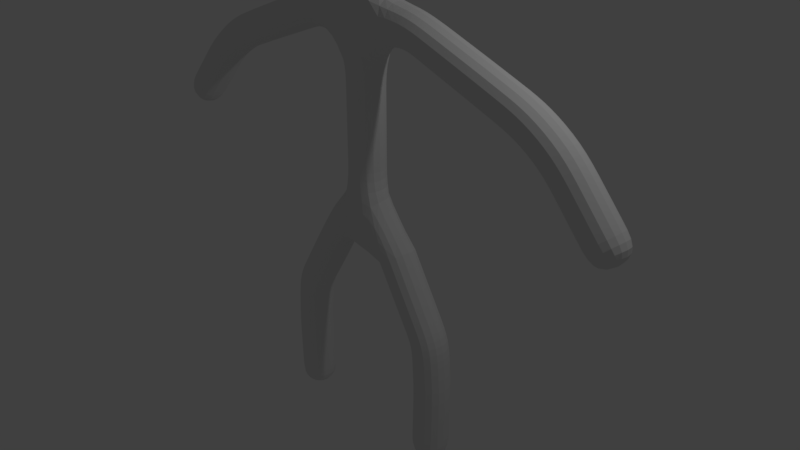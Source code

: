 # Source: otherPerso.blend  (saved by Blender 2.79.0; exported with 4.5.12 LTS)
import bpy
from mathutils import Matrix  # noqa: F401  (used for matrix-valued properties, if any)

bpy.ops.wm.read_factory_settings(use_empty=True)
scene = bpy.context.scene
scene.name = 'Scene'

# ---- collections
col_collection_1 = bpy.data.collections.new('Collection 1'); scene.collection.children.link(col_collection_1)

# ---- materials (node trees are filled in below, after node groups)
mat_material = bpy.data.materials.new('Material')
mat_material.alpha_threshold = 0.0
mat_material.use_transparent_shadow = False
mat_material.roughness = 0.5
mat_material.line_color = (0.0, 0.0, 0.0, 1.0)

# ---- material node trees

# ---- world
world_world = bpy.data.worlds.new('World'); scene.world = world_world
world_world.color = (0.05088, 0.05088, 0.05088)
world_world.use_sun_shadow = False
world_world.sun_shadow_jitter_overblur = 0.0
world_world.cycles.sampling_method = 'MANUAL'

# ---- cameras
cam_camera = bpy.data.cameras.new('Camera')
cam_camera.clip_end = 100.0
cam_camera.lens = 35.0
cam_camera.sensor_width = 32.0
cam_camera.sensor_height = 18.0
cam_camera.ortho_scale = 7.314
cam_camera.dof.focus_distance = 0.0
cam_camera.dof.aperture_fstop = 128.0

# ---- lights
light_lamp = bpy.data.lights.new('Lamp', 'POINT')
light_lamp.transmission_factor = 0.0
light_lamp.cutoff_distance = 30.0
light_lamp.energy = 100.0
light_lamp.shadow_buffer_clip_start = 1.001
light_lamp.shadow_soft_size = 0.1
light_lamp.shadow_maximum_resolution = 0.006
light_lamp.use_absolute_resolution = True

# ---- meshes
me_cube = bpy.data.meshes.new('Cube')
me_cube.from_pydata([(0.4051, 0.0, 0.3953), (3.646, -0.02693, 1.27), (2.458, 8.517e-05, 2.43), (0.7801, -2.98e-08, 3.06), (1.13, 0.0, -0.8226), (1.154, 3.165e-07, -2.577), (0.823, 0.0, -0.3112), (1.176, 0.0, -1.496), (2.843, 0.001407, 2.17), (1.812, -0.00328, 2.679), (-0.4051, 0.0, 0.3953), (-3.646, -0.02693, 1.27), (-2.458, 8.517e-05, 2.43), (-0.7801, -2.98e-08, 3.06), (-1.13, 0.0, -0.8226), (-1.154, 3.165e-07, -2.577), (0.0, -2.98e-08, 0.4862), (0.0, -2.98e-08, 3.902), (0.0, 0.0, 2.98), (0.0, 0.0, 1.758), (-0.823, 0.0, -0.3112), (-1.176, 0.0, -1.496), (-2.843, 0.001407, 2.17), (-1.812, -0.00328, 2.679), (0.0, -2.98e-08, 1.312), (0.0, -2.98e-08, 5.005), (0.0, -2.98e-08, 4.431)], [(7, 4), (6, 0), (0, 16), (8, 1), (9, 2), (18, 3), (18, 17), (19, 18), (24, 19), (4, 6), (5, 7), (2, 8), (3, 9), (16, 24), (26, 25), (17, 26), (21, 14), (20, 10), (10, 16), (22, 11), (23, 12), (18, 13), (14, 20), (15, 21), (12, 22), (13, 23)], [])
me_cube.materials.append(mat_material)
me_cube.use_remesh_preserve_volume = False
me_cube.use_remesh_preserve_attributes = False
me_cube.use_mirror_vertex_groups = False
me_cube.update()
arm_armature = bpy.data.armatures.new('Armature')  # bones are not reproduced

# ---- objects
ob_empty_003 = bpy.data.objects.new('Empty.003', None)
ob_empty_002 = bpy.data.objects.new('Empty.002', None)
ob_empty_001 = bpy.data.objects.new('Empty.001', None)
ob_empty = bpy.data.objects.new('Empty', None)
ob_armature = bpy.data.objects.new('Armature', arm_armature)
ob_cube = bpy.data.objects.new('Cube', me_cube)
ob_lamp = bpy.data.objects.new('Lamp', light_lamp)
ob_camera = bpy.data.objects.new('Camera', cam_camera)

# ---- transforms, parenting, visibility, modifiers, constraints
ob_empty_003.location = (0.6747, -0.02435, -0.996)
ob_empty_003.empty_image_offset = (0.0, 0.0)
ob_empty_003.lineart.crease_threshold = 0.0
ob_empty_002.location = (-0.7146, 1.499e-07, -0.988)
ob_empty_002.empty_image_offset = (0.0, 0.0)
ob_empty_002.lineart.crease_threshold = 0.0
ob_empty_001.location = (1.632, 0.01699, 1.385)
ob_empty_001.empty_image_offset = (0.0, 0.0)
ob_empty_001.lineart.crease_threshold = 0.0
ob_empty.location = (-1.707, -0.01165, 1.227)
ob_empty.empty_image_offset = (0.0, 0.0)
ob_empty.lineart.crease_threshold = 0.0
ob_armature.location = (0.0, 0.0, 0.0)
ob_armature.show_in_front = True
ob_armature.lineart.crease_threshold = 0.0
ob_cube.location = (0.0, 0.0, 0.0)
ob_cube.lock_rotations_4d = False
ob_cube.empty_display_type = 'ARROWS'
ob_cube.lineart.crease_threshold = 0.0
_vg = ob_cube.vertex_groups.new(name='Bone.02')
_vg.add([0, 16], 1.0, 'REPLACE')
_vg = ob_cube.vertex_groups.new(name='Bone.01')
_vg.add([0, 6], 1.0, 'REPLACE')
_vg = ob_cube.vertex_groups.new(name='Bone.09')
_vg.add([4, 6], 1.0, 'REPLACE')
_vg = ob_cube.vertex_groups.new(name='Bone.00')
_vg.add([4, 7], 1.0, 'REPLACE')
_vg = ob_cube.vertex_groups.new(name='Bone.10')
_vg.add([5, 7], 1.0, 'REPLACE')
_vg = ob_cube.vertex_groups.new(name='Bone.13')
_vg.add([16, 24], 1.0, 'REPLACE')
_vg = ob_cube.vertex_groups.new(name='Bone.08')
_vg.add([19, 24], 1.0, 'REPLACE')
_vg = ob_cube.vertex_groups.new(name='Bone.07')
_vg.add([18, 19], 1.0, 'REPLACE')
_vg = ob_cube.vertex_groups.new(name='Bone.05')
_vg.add([3, 18], 1.0, 'REPLACE')
_vg = ob_cube.vertex_groups.new(name='Bone.12')
_vg.add([3, 9], 1.0, 'REPLACE')
_vg = ob_cube.vertex_groups.new(name='Bone.04')
_vg.add([2, 9], 1.0, 'REPLACE')
_vg = ob_cube.vertex_groups.new(name='Bone.11')
_vg.add([2, 8], 1.0, 'REPLACE')
_vg = ob_cube.vertex_groups.new(name='Bone.03')
_vg.add([1, 8], 1.0, 'REPLACE')
_vg = ob_cube.vertex_groups.new(name='Bone.06')
_vg.add([17, 18], 1.0, 'REPLACE')
_vg = ob_cube.vertex_groups.new(name='Bone.15')
_vg.add([17, 26], 1.0, 'REPLACE')
_vg = ob_cube.vertex_groups.new(name='Bone.14')
_vg.add([25, 26], 1.0, 'REPLACE')
_vg = ob_cube.vertex_groups.new(name='Bone.21')
_vg.add([13, 18], 1.0, 'REPLACE')
_vg = ob_cube.vertex_groups.new(name='Bone.25')
_vg.add([13, 23], 1.0, 'REPLACE')
_vg = ob_cube.vertex_groups.new(name='Bone.20')
_vg.add([12, 23], 1.0, 'REPLACE')
_vg = ob_cube.vertex_groups.new(name='Bone.24')
_vg.add([12, 22], 1.0, 'REPLACE')
_vg = ob_cube.vertex_groups.new(name='Bone.19')
_vg.add([11, 22], 1.0, 'REPLACE')
_vg = ob_cube.vertex_groups.new(name='Bone.18')
_vg.add([10, 16], 1.0, 'REPLACE')
_vg = ob_cube.vertex_groups.new(name='Bone.17')
_vg.add([10, 20], 1.0, 'REPLACE')
_vg = ob_cube.vertex_groups.new(name='Bone.22')
_vg.add([14, 20], 1.0, 'REPLACE')
_vg = ob_cube.vertex_groups.new(name='Bone.16')
_vg.add([14, 21], 1.0, 'REPLACE')
_vg = ob_cube.vertex_groups.new(name='Bone.23')
_vg.add([15, 21], 1.0, 'REPLACE')
_m = ob_cube.modifiers.new('Skin', 'SKIN')
_m = ob_cube.modifiers.new('Armature', 'ARMATURE')
_m.object = ob_armature
_m.use_deform_preserve_volume = True
_m = ob_cube.modifiers.new('Subsurf', 'SUBSURF')
_m.uv_smooth = 'PRESERVE_CORNERS'
_m.quality = 2
_m.show_only_control_edges = False
ob_lamp.location = (4.076, 1.005, 5.904)
ob_lamp.rotation_euler = (0.6503, 0.05522, 1.866)
ob_lamp.lock_rotations_4d = False
ob_lamp.empty_display_type = 'ARROWS'
ob_lamp.color = (0.0, 0.0, 0.0, 0.0)
ob_lamp.lineart.crease_threshold = 0.0
ob_camera.location = (7.481, -6.508, 5.344)
ob_camera.rotation_euler = (1.109, 0.0, 0.8149)
ob_camera.lock_rotations_4d = False
ob_camera.empty_display_type = 'ARROWS'
ob_camera.color = (0.0, 0.0, 0.0, 0.0)
ob_camera.display_type = 'WIRE'
ob_camera.lineart.crease_threshold = 0.0

# ---- collection membership
col_collection_1.objects.link(ob_empty_003)
col_collection_1.objects.link(ob_empty_002)
col_collection_1.objects.link(ob_empty_001)
col_collection_1.objects.link(ob_empty)
col_collection_1.objects.link(ob_armature)
col_collection_1.objects.link(ob_cube)
col_collection_1.objects.link(ob_lamp)
col_collection_1.objects.link(ob_camera)

# ---- scene / render settings (as saved in the file)
scene.camera = ob_camera
scene.frame_start = 1; scene.frame_end = 80; scene.frame_set(2)
scene.render.engine = 'BLENDER_EEVEE_NEXT'
scene.render.resolution_percentage = 50
scene.render.fps = 60
scene.render.dither_intensity = 0.0
scene.cycles.use_denoising = False
scene.cycles.samples = 128
scene.cycles.sampling_pattern = 'TABULATED_SOBOL'
scene.cycles.use_adaptive_sampling = False
scene.cycles.use_light_tree = False
scene.cycles.blur_glossy = 0.0
scene.cycles.sample_clamp_indirect = 0.0
scene.view_settings.view_transform = 'Standard'
bpy.context.view_layer.update()

